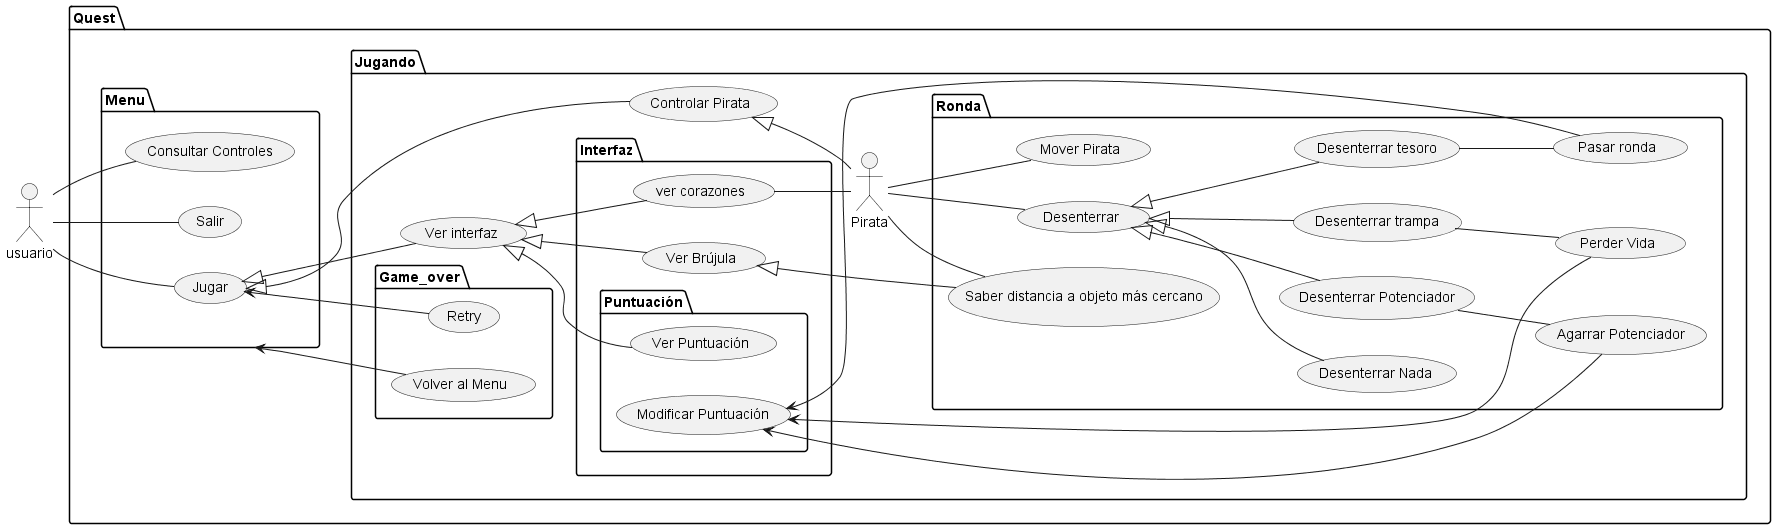

The diagram above was rendered by PlantUML. Its source (embedded in the PNG):
@startuml
left to right direction
actor usuario as g
package Quest{
    package Menu{
        usecase "Jugar" as UC1
        usecase "Consultar Controles" as UC2
        usecase "Salir" as UC3
    }
    package Jugando{
        actor Pirata as Pirata
        package Ronda{
            usecase "Mover Pirata" as RC1
            usecase "Desenterrar" as RC2
            usecase "Agarrar Potenciador" as RC3
            usecase "Perder Vida" as RC4
            usecase "Pasar ronda" as RC5
            usecase "Saber distancia a objeto más cercano" as RC10
            
            usecase "Desenterrar trampa" as RC6
            usecase "Desenterrar tesoro" as RC7
            usecase "Desenterrar Nada" as RC8
            usecase "Desenterrar Potenciador" as RC9

        }
        usecase "Controlar Pirata" as PC5
        usecase "Ver interfaz" as PC7
        package Interfaz{
            package Puntuación{
                usecase "Ver Puntuación" as PC1
                usecase "Modificar Puntuación" as PC2
                }
            usecase "Ver Brújula" as PC3 
            usecase "ver corazones" as PC6
        }
        package Game_over{
            usecase "Volver al Menu" as Volver_menu
            usecase "Retry" as Retry

        }
    }
}
g -- UC1
g -- UC2
g -- UC3
UC1 <|-- PC5
UC1 <|-- PC7
RC2 <|-- RC6
RC2 <|-- RC7
RC2 <|-- RC8
RC2 <|-- RC9
RC6 -- RC4
RC7 -- RC5
RC9 -- RC3
PC5 <|-- Pirata
Pirata -- RC1
Pirata -- RC2
PC2 <-- RC3
PC2 <-- RC4
PC2 <-- RC5
Pirata -- RC10
PC6 -- Pirata
PC7 <|-- PC6
PC7 <|-- PC3
PC7 <|-- PC1
PC3 <|-- RC10
Menu <-- Volver_menu
UC1 <-- Retry
@enduml